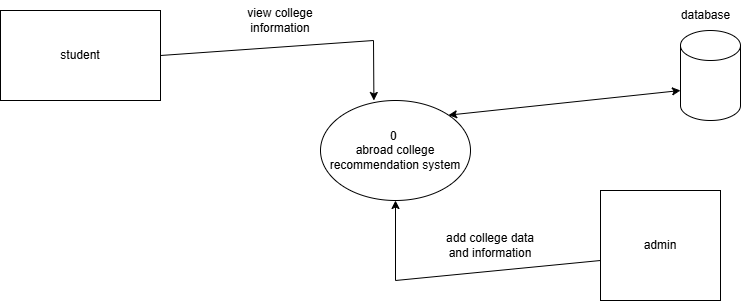

The diagram above was exported from draw.io. Its source (the exported page's mxGraphModel, read from the mxfile embedded in the PNG):
<mxGraphModel dx="778" dy="460" grid="1" gridSize="10" guides="1" tooltips="1" connect="1" arrows="1" fold="1" page="1" pageScale="1" pageWidth="850" pageHeight="1100" math="0" shadow="0">
  <root>
    <mxCell id="0" />
    <mxCell id="1" parent="0" />
    <mxCell id="TqqAQAUcL8-SlJVBF4iS-1" value="student" style="rounded=0;whiteSpace=wrap;html=1;" vertex="1" parent="1">
      <mxGeometry x="10" y="90" width="160" height="90" as="geometry" />
    </mxCell>
    <mxCell id="TqqAQAUcL8-SlJVBF4iS-2" value="0&amp;nbsp;&lt;div&gt;abroad college recommendation system&lt;/div&gt;" style="ellipse;whiteSpace=wrap;html=1;" vertex="1" parent="1">
      <mxGeometry x="330" y="180" width="150" height="100" as="geometry" />
    </mxCell>
    <mxCell id="TqqAQAUcL8-SlJVBF4iS-6" value="" style="endArrow=classic;html=1;rounded=0;entryX=0.356;entryY=0;entryDx=0;entryDy=0;entryPerimeter=0;exitX=1;exitY=0.5;exitDx=0;exitDy=0;" edge="1" parent="1" source="TqqAQAUcL8-SlJVBF4iS-1" target="TqqAQAUcL8-SlJVBF4iS-2">
      <mxGeometry width="50" height="50" relative="1" as="geometry">
        <mxPoint x="170" y="180" as="sourcePoint" />
        <mxPoint x="380" y="70" as="targetPoint" />
        <Array as="points">
          <mxPoint x="383" y="120" />
        </Array>
      </mxGeometry>
    </mxCell>
    <mxCell id="TqqAQAUcL8-SlJVBF4iS-9" value="" style="endArrow=classic;html=1;rounded=0;entryX=0.5;entryY=1;entryDx=0;entryDy=0;exitX=0;exitY=0.625;exitDx=0;exitDy=0;exitPerimeter=0;" edge="1" parent="1" target="TqqAQAUcL8-SlJVBF4iS-2">
      <mxGeometry width="50" height="50" relative="1" as="geometry">
        <mxPoint x="610" y="340" as="sourcePoint" />
        <mxPoint x="400.0000000000001" y="330" as="targetPoint" />
        <Array as="points">
          <mxPoint x="405" y="360" />
        </Array>
      </mxGeometry>
    </mxCell>
    <mxCell id="TqqAQAUcL8-SlJVBF4iS-10" value="admin" style="rounded=0;whiteSpace=wrap;html=1;" vertex="1" parent="1">
      <mxGeometry x="610" y="270" width="120" height="110" as="geometry" />
    </mxCell>
    <mxCell id="TqqAQAUcL8-SlJVBF4iS-11" value="view college information" style="text;strokeColor=none;align=center;fillColor=none;html=1;verticalAlign=middle;whiteSpace=wrap;rounded=0;" vertex="1" parent="1">
      <mxGeometry x="240" y="80" width="100" height="40" as="geometry" />
    </mxCell>
    <mxCell id="TqqAQAUcL8-SlJVBF4iS-12" value="add college data and information" style="text;strokeColor=none;align=center;fillColor=none;html=1;verticalAlign=middle;whiteSpace=wrap;rounded=0;" vertex="1" parent="1">
      <mxGeometry x="450" y="310" width="100" height="30" as="geometry" />
    </mxCell>
    <mxCell id="TqqAQAUcL8-SlJVBF4iS-13" value="" style="shape=cylinder3;whiteSpace=wrap;html=1;boundedLbl=1;backgroundOutline=1;size=15;" vertex="1" parent="1">
      <mxGeometry x="690" y="110" width="60" height="90" as="geometry" />
    </mxCell>
    <mxCell id="TqqAQAUcL8-SlJVBF4iS-14" value="database" style="text;html=1;align=center;verticalAlign=middle;resizable=0;points=[];autosize=1;strokeColor=none;fillColor=none;" vertex="1" parent="1">
      <mxGeometry x="680" y="80" width="70" height="30" as="geometry" />
    </mxCell>
    <mxCell id="TqqAQAUcL8-SlJVBF4iS-17" value="" style="endArrow=classic;startArrow=classic;html=1;rounded=0;entryX=0;entryY=0;entryDx=0;entryDy=60;entryPerimeter=0;exitX=1;exitY=0;exitDx=0;exitDy=0;" edge="1" parent="1" source="TqqAQAUcL8-SlJVBF4iS-2" target="TqqAQAUcL8-SlJVBF4iS-13">
      <mxGeometry width="50" height="50" relative="1" as="geometry">
        <mxPoint x="490" y="200" as="sourcePoint" />
        <mxPoint x="640" y="160" as="targetPoint" />
      </mxGeometry>
    </mxCell>
  </root>
</mxGraphModel>